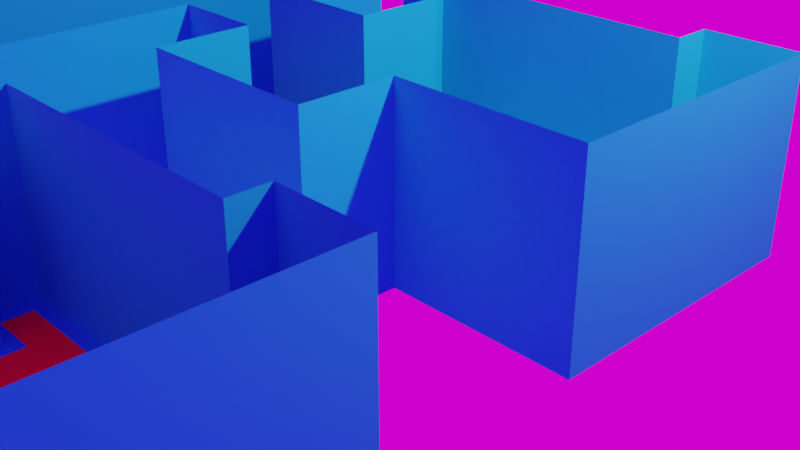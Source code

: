 # Source: room2.blend  (saved by Blender 2.82.7; exported with 4.5.12 LTS)
import bpy
from mathutils import Matrix  # noqa: F401  (used for matrix-valued properties, if any)

bpy.ops.wm.read_factory_settings(use_empty=True)
scene = bpy.context.scene
scene.name = 'Scene'

# ---- collections
col_collection = bpy.data.collections.new('Collection'); scene.collection.children.link(col_collection)

# ---- images (referenced by path relative to the original .blend; pixels are not part of the script)
import os
ASSET_DIR = os.environ.get("B2B_ASSET_DIR", "")  # directory of the original .blend (textures are referenced by path, not embedded)
HERE = os.path.dirname(os.path.abspath(__file__))  # packed textures are extracted next to this script under _unpacked/

def load_image(name, relpath, width, height, colorspace="sRGB"):
    """Load a texture the original file referenced (path relative to the .blend, or extracted next to this script)."""
    p = next((c for c in (os.path.join(HERE, relpath), os.path.join(ASSET_DIR, relpath)) if relpath and os.path.exists(c)), "")
    if p:
        img = bpy.data.images.load(p, check_existing=True)
        img.name = name
    else:  # same state as the original file: an image datablock whose file is absent (Cycles renders it pink)
        img = bpy.data.images.new(name, width, height)
        img.source = "FILE"
        img.filepath = "//" + (relpath or name)
    img.colorspace_settings.name = colorspace
    return img
img_ao4096 = load_image('AO4096', '', 4096, 4096, 'sRGB')
img_ao = load_image('AO', 'AO.png', 1024, 1024, 'Non-Color')
img_venice_sunset_1k_hdr = load_image('venice_sunset_1k.hdr', 'venice_sunset_1k.hdr', 1024, 1024, 'Linear Rec.709')

# ---- materials (node trees are filled in below, after node groups)
mat_material = bpy.data.materials.new('Material')
mat_material.alpha_threshold = 0.0
mat_material.line_color = (0.0, 0.0, 0.0, 1.0)
mat_material_001 = bpy.data.materials.new('Material.001')

# ---- node groups
ng_gltf_settings = bpy.data.node_groups.new('glTF Settings', 'ShaderNodeTree')
_s = ng_gltf_settings.interface.new_socket(name='Occlusion', in_out='INPUT', socket_type='NodeSocketFloat')
_s.subtype = 'FACTOR'
_s.min_value = 0.0
_s.max_value = 1.0
_N = ng_gltf_settings.nodes; _L = ng_gltf_settings.links
n0 = _N.new('NodeGroupInput'); n0.name = 'Group Input'; n0.location = (-200, 0)
n1 = _N.new('NodeGroupOutput'); n1.name = 'glTF Settings'; n1.location = (200, 0)
n1.is_active_output = True

# ---- material node trees
mat_material.use_nodes = True; mat_material.node_tree.nodes.clear()
_N = mat_material.node_tree.nodes; _L = mat_material.node_tree.links
n0 = _N.new('ShaderNodeBsdfPrincipled'); n0.name = 'Principled BSDF'; n0.location = (11, 185)
n0.distribution = 'GGX'
n0.subsurface_method = 'BURLEY'
n0.inputs[0].default_value = (0.0, 0.5784, 0.8, 1.0)
n0.inputs[2].default_value = 1.0
n0.inputs[3].default_value = 1.45
n0.inputs[27].default_value = (0.0, 0.0, 0.0, 1.0)
n0.inputs[28].default_value = 1.0
n1 = _N.new('ShaderNodeOutputMaterial'); n1.name = 'Material Output'; n1.location = (300, 300)
n2 = _N.new('ShaderNodeGroup'); n2.name = 'Group'; n2.location = (-93, 329)
n2.node_tree = ng_gltf_settings
n3 = _N.new('ShaderNodeTexImage'); n3.name = 'Image Texture'; n3.location = (-373, 263)
n3.image = img_ao4096
_L.new(n3.outputs[0], n2.inputs[0])
_L.new(n0.outputs[0], n1.inputs[0])
n1.is_active_output = True
mat_material_001.use_nodes = True; mat_material_001.node_tree.nodes.clear()
_N = mat_material_001.node_tree.nodes; _L = mat_material_001.node_tree.links
n0 = _N.new('ShaderNodeOutputMaterial'); n0.name = 'Material Output'; n0.location = (300, 300)
n1 = _N.new('ShaderNodeBsdfPrincipled'); n1.name = 'Principled BSDF'; n1.location = (10, 300)
n1.distribution = 'GGX'
n1.subsurface_method = 'BURLEY'
n1.inputs[0].default_value = (0.6146, 0.0005572, 0.00708, 1.0)
n1.inputs[3].default_value = 1.45
n1.inputs[27].default_value = (0.0, 0.0, 0.0, 1.0)
n1.inputs[28].default_value = 1.0
n2 = _N.new('ShaderNodeTexImage'); n2.name = 'Image Texture'; n2.location = (-379, 244)
n2.image = img_ao
_L.new(n1.outputs[0], n0.inputs[0])
n0.is_active_output = True

# ---- world
world_world = bpy.data.worlds.new('World'); scene.world = world_world
world_world.use_nodes = True; world_world.node_tree.nodes.clear()
_N = world_world.node_tree.nodes; _L = world_world.node_tree.links
n0 = _N.new('ShaderNodeOutputWorld'); n0.name = 'World Output'; n0.location = (300, 300)
n1 = _N.new('ShaderNodeBackground'); n1.name = 'Background'; n1.location = (10, 300)
n2 = _N.new('ShaderNodeTexEnvironment'); n2.name = 'Environment Texture'; n2.location = (-280, 280)
n2.image = img_venice_sunset_1k_hdr
_L.new(n1.outputs[0], n0.inputs[0])
_L.new(n2.outputs[0], n1.inputs[0])
n0.is_active_output = True
world_world.color = (0.05088, 0.05088, 0.05088)
world_world.use_sun_shadow = False
world_world.sun_shadow_jitter_overblur = 0.0
world_world.light_settings.ao_factor = 0.5
world_world.light_settings.distance = 50.0

# ---- cameras
cam_camera = bpy.data.cameras.new('Camera')
cam_camera.clip_end = 100.0
cam_camera.ortho_scale = 7.314

# ---- lights
light_light = bpy.data.lights.new('Light', 'POINT')
light_light.transmission_factor = 0.0
light_light.energy = 1000.0
light_light.shadow_soft_size = 0.1
light_light.shadow_maximum_resolution = 0.006
light_light.use_absolute_resolution = True

# ---- meshes
me_cube_001 = bpy.data.meshes.new('Cube.001')
me_cube_001.from_pydata([(-0.8561, -1.856, 0.0), (2.144, 1.456, 0.0), (2.144, 1.856, 0.0), (2.856, 1.856, 0.0), (2.856, -0.8561, 0.0), (0.8561, -0.8561, 0.0), (0.8561, -1.856, 0.0), (-0.8561, -0.8561, 0.0), (-0.8561, 1.456, 0.0), (-0.8561, 1.144, 0.0), (-0.3561, 1.144, 0.0), (-0.3561, -0.1439, 0.0), (-2.144, -0.1439, 0.0), (-3.856, -1.856, 0.0), (-2.144, -1.856, 0.0), (-2.144, -0.8561, 0.0), (-0.8561, 3.144, 0.0), (2.144, 6.456, 0.0), (2.144, 6.856, 0.0), (2.856, 6.856, 0.0), (2.856, 4.144, 0.0), (0.8561, 4.144, 0.0), (0.8561, 3.144, 0.0), (-0.8561, 4.144, 0.0), (-0.8561, 6.456, 0.0), (-0.8561, 6.144, 0.0), (-0.3561, 6.144, 0.0), (-0.3561, 4.856, 0.0), (-2.144, 4.856, 0.0), (-2.144, 6.456, 0.0), (-3.856, 6.456, 0.0), (-2.144, 4.144, 0.0), (-0.5, 0.0, 0.0), (-0.5, 1.0, 0.0), (-1.0, 1.0, 0.0), (-1.0, 1.6, 0.0), (2.0, 1.6, 0.0), (2.0, 2.0, 0.0), (3.0, 2.0, 0.0), (3.0, -1.0, 0.0), (1.0, -1.0, 0.0), (1.0, -2.0, 0.0), (-1.0, -2.0, 0.0), (-1.0, -1.0, 0.0), (-2.0, -2.0, 0.0), (-4.0, -2.0, 0.0), (-2.0, -1.0, 0.0), (-4.0, 6.6, 0.0), (-2.0, 5.0, 0.0), (-0.5, 5.0, 0.0), (-0.5, 6.0, 0.0), (-1.0, 6.0, 0.0), (-1.0, 6.6, 0.0), (2.0, 6.6, 0.0), (2.0, 7.0, 0.0), (3.0, 7.0, 0.0), (3.0, 4.0, 0.0), (1.0, 4.0, 0.0), (1.0, 3.0, 0.0), (-1.0, 3.0, 0.0), (-1.0, 4.0, 0.0), (-2.0, 0.0, 2.0), (-0.5, 0.0, 2.0), (-0.5, 1.0, 2.0), (-1.0, 1.0, 2.0), (-1.0, 1.6, 2.0), (2.0, 1.6, 2.0), (2.0, 2.0, 2.0), (3.0, 2.0, 2.0), (3.0, -1.0, 2.0), (1.0, -1.0, 2.0), (1.0, -2.0, 2.0), (-1.0, -2.0, 2.0), (-1.0, -1.0, 2.0), (-2.0, -2.0, 2.0), (-4.0, -2.0, 2.0), (-2.0, -1.0, 2.0), (-4.0, 6.6, 2.0), (-2.0, 6.6, 2.0), (-2.0, 5.0, 2.0), (-0.5, 5.0, 2.0), (-0.5, 6.0, 2.0), (-1.0, 6.0, 2.0), (-1.0, 6.6, 2.0), (2.0, 6.6, 2.0), (2.0, 7.0, 2.0), (3.0, 7.0, 2.0), (3.0, 4.0, 2.0), (1.0, 4.0, 2.0), (1.0, 3.0, 2.0), (-1.0, 3.0, 2.0), (-1.0, 4.0, 2.0), (-2.0, 4.0, 2.0), (-0.5, 0.0, 2.0), (-0.5, 1.0, 2.0), (-1.0, 1.0, 2.0), (-1.0, 1.6, 2.0), (2.0, 1.6, 2.0), (2.0, 2.0, 2.0), (3.0, 2.0, 2.0), (3.0, -1.0, 2.0), (1.0, -1.0, 2.0), (1.0, -2.0, 2.0), (-1.0, -2.0, 2.0), (-1.0, -1.0, 2.0), (-2.0, -2.0, 2.0), (-4.0, -2.0, 2.0), (-2.0, -1.0, 2.0), (-2.0, 5.0, 2.0), (-0.5, 5.0, 2.0), (-0.5, 6.0, 2.0), (-1.0, 6.0, 2.0), (-1.0, 6.6, 2.0), (2.0, 6.6, 2.0), (2.0, 7.0, 2.0), (3.0, 7.0, 2.0), (3.0, 4.0, 2.0), (1.0, 4.0, 2.0), (1.0, 3.0, 2.0), (-1.0, 3.0, 2.0), (-1.0, 4.0, 2.0), (-4.0, 6.6, 2.0), (-2.0, 0.0, 0.0), (-0.5, 0.0, 0.0), (-0.5, 1.0, 0.0), (-1.0, 1.0, 0.0), (-1.0, 1.6, 0.0), (2.0, 1.6, 0.0), (2.0, 2.0, 0.0), (3.0, 2.0, 0.0), (3.0, -1.0, 0.0), (1.0, -1.0, 0.0), (1.0, -2.0, 0.0), (-1.0, -2.0, 0.0), (-1.0, -1.0, 0.0), (-2.0, -2.0, 0.0), (-4.0, -2.0, 0.0), (-2.0, -1.0, 0.0), (-4.0, 6.6, 0.0), (-2.0, 6.6, 0.0), (-2.0, 5.0, 0.0), (-0.5, 5.0, 0.0), (-0.5, 6.0, 0.0), (-1.0, 6.0, 0.0), (-1.0, 6.6, 0.0), (2.0, 6.6, 0.0), (2.0, 7.0, 0.0), (3.0, 7.0, 0.0), (3.0, 4.0, 0.0), (1.0, 4.0, 0.0), (1.0, 3.0, 0.0), (-1.0, 3.0, 0.0), (-1.0, 4.0, 0.0), (-2.0, 4.0, 0.0)], [], [(11, 12, 31, 23, 16, 22, 21, 20, 19, 18, 17, 24, 25, 26, 27, 28, 29, 30, 13, 14, 15, 7, 0, 6, 5, 4, 3, 2, 1, 8, 9, 10), (148, 149, 57, 56), (135, 136, 45, 44), (149, 150, 58, 57), (137, 135, 44, 46), (150, 151, 59, 58), (134, 137, 46, 43), (123, 124, 33, 32), (151, 152, 60, 59), (124, 125, 34, 33), (125, 126, 35, 34), (140, 141, 49, 48), (126, 127, 36, 35), (136, 138, 47, 45), (141, 142, 50, 49), (127, 128, 37, 36), (142, 143, 51, 50), (128, 129, 38, 37), (143, 144, 52, 51), (129, 130, 39, 38), (144, 145, 53, 52), (130, 131, 40, 39), (145, 146, 54, 53), (131, 132, 41, 40), (146, 147, 55, 54), (132, 133, 42, 41), (147, 148, 56, 55), (133, 134, 43, 42), (87, 116, 117, 88), (74, 105, 106, 75), (88, 117, 118, 89), (76, 107, 105, 74), (89, 118, 119, 90), (73, 104, 107, 76), (62, 93, 94, 63), (90, 119, 120, 91), (63, 94, 95, 64), (64, 95, 96, 65), (79, 108, 109, 80), (65, 96, 97, 66), (75, 106, 121, 77), (80, 109, 110, 81), (66, 97, 98, 67), (81, 110, 111, 82), (67, 98, 99, 68), (82, 111, 112, 83), (68, 99, 100, 69), (83, 112, 113, 84), (69, 100, 101, 70), (84, 113, 114, 85), (70, 101, 102, 71), (85, 114, 115, 86), (71, 102, 103, 72), (86, 115, 116, 87), (72, 103, 104, 73), (51, 111, 110, 50), (36, 97, 96, 35), (52, 112, 111, 51), (37, 98, 97, 36), (53, 113, 112, 52), (38, 99, 98, 37), (54, 114, 113, 53), (39, 100, 99, 38), (32, 93, 62, 123), (55, 115, 114, 54), (40, 101, 100, 39), (56, 116, 115, 55), (41, 102, 101, 40), (123, 62, 61, 122), (57, 117, 116, 56), (42, 103, 102, 41), (58, 118, 117, 57), (139, 78, 77, 138), (43, 104, 103, 42), (152, 91, 120, 60), (153, 92, 91, 152), (59, 119, 118, 58), (140, 79, 78, 139), (45, 106, 105, 44), (138, 77, 121, 47), (122, 61, 92, 153), (60, 120, 119, 59), (44, 105, 107, 46), (47, 121, 106, 45), (46, 107, 104, 43), (48, 108, 79, 140), (33, 94, 93, 32), (49, 109, 108, 48), (34, 95, 94, 33), (50, 110, 109, 49), (35, 96, 95, 34), (12, 11, 123, 122), (11, 10, 124, 123), (10, 9, 125, 124), (9, 8, 126, 125), (8, 1, 127, 126), (1, 2, 128, 127), (2, 3, 129, 128), (3, 4, 130, 129), (4, 5, 131, 130), (5, 6, 132, 131), (6, 0, 133, 132), (0, 7, 134, 133), (14, 13, 136, 135), (15, 14, 135, 137), (7, 15, 137, 134), (30, 29, 139, 138), (29, 28, 140, 139), (28, 27, 141, 140), (27, 26, 142, 141), (26, 25, 143, 142), (25, 24, 144, 143), (24, 17, 145, 144), (17, 18, 146, 145), (18, 19, 147, 146), (19, 20, 148, 147), (20, 21, 149, 148), (21, 22, 150, 149), (22, 16, 151, 150), (16, 23, 152, 151), (23, 31, 153, 152), (31, 12, 122, 153), (13, 30, 138, 136)])
me_cube_001.polygons.foreach_set('material_index', [1, 0, 0, 0, 0, 0, 0, 0, 0, 0, 0, 0, 0, 0, 0, 0, 0, 0, 0, 0, 0, 0, 0, 0, 0, 0, 0, 0, 0, 0, 0, 0, 0, 0, 0, 0, 0, 0, 0, 0, 0, 0, 0, 0, 0, 0, 0, 0, 0, 0, 0, 0, 0, 0, 0, 0, 0, 0, 0, 0, 0, 0, 0, 0, 0, 0, 0, 0, 0, 0, 0, 0, 0, 0, 0, 0, 0, 0, 0, 0, 0, 0, 0, 0, 0, 0, 0, 0, 0, 0, 0, 0, 0, 0, 0, 0, 0, 0, 0, 0, 0, 0, 0, 0, 0, 0, 0, 0, 0, 0, 0, 0, 0, 0, 0, 0, 0, 0, 0, 0, 0, 0, 0])
_uv = me_cube_001.uv_layers.new(name='UVMap')
_uv.uv.foreach_set('vector', [0.2397, 0.5103, 0.3674, 0.5103, 0.3674, 0.204, 0.2754, 0.204, 0.2754, 0.2754, 0.1531, 0.2754, 0.1531, 0.204, 0.01028, 0.204, 0.01028, 0.01028, 0.06115, 0.01028, 0.06115, 0.03885, 0.2754, 0.03885, 0.2754, 0.06115, 0.2397, 0.06115, 0.2397, 0.1531, 0.3674, 0.1531, 0.3674, 0.03885, 0.4897, 0.03885, 0.4897, 0.6326, 0.3674, 0.6326, 0.3674, 0.5612, 0.2754, 0.5612, 0.2754, 0.6326, 0.1531, 0.6326, 0.1531, 0.5612, 0.01028, 0.5612, 0.01028, 0.3674, 0.06115, 0.3674, 0.06115, 0.396, 0.2754, 0.396, 0.2754, 0.4183, 0.2397, 0.4183, 0.0, 0.0, 0.0, 0.0, 0.0, 0.0, 0.0, 0.0, 0.0, 0.0, 0.0, 0.0, 0.0, 0.0, 0.0, 0.0, 0.0, 0.0, 0.0, 0.0, 0.0, 0.0, 0.0, 0.0, 0.0, 0.0, 0.0, 0.0, 0.0, 0.0, 0.0, 0.0, 0.0, 0.0, 0.0, 0.0, 0.0, 0.0, 0.0, 0.0, 0.0, 0.0, 0.0, 0.0, 0.0, 0.0, 0.0, 0.0, 0.0, 0.0, 0.0, 0.0, 0.0, 0.0, 0.0, 0.0, 0.0, 0.0, 0.0, 0.0, 0.0, 0.0, 0.0, 0.0, 0.0, 0.0, 0.0, 0.0, 0.0, 0.0, 0.0, 0.0, 0.0, 0.0, 0.0, 0.0, 0.0, 0.0, 0.0, 0.0, 0.0, 0.0, 0.0, 0.0, 0.0, 0.0, 0.0, 0.0, 0.0, 0.0, 0.0, 0.0, 0.0, 0.0, 0.0, 0.0, 0.0, 0.0, 0.0, 0.0, 0.0, 0.0, 0.0, 0.0, 0.0, 0.0, 0.0, 0.0, 0.0, 0.0, 0.0, 0.0, 0.0, 0.0, 0.0, 0.0, 0.0, 0.0, 0.0, 0.0, 0.0, 0.0, 0.0, 0.0, 0.0, 0.0, 0.0, 0.0, 0.0, 0.0, 0.0, 0.0, 0.0, 0.0, 0.0, 0.0, 0.0, 0.0, 0.0, 0.0, 0.0, 0.0, 0.0, 0.0, 0.0, 0.0, 0.0, 0.0, 0.0, 0.0, 0.0, 0.0, 0.0, 0.0, 0.0, 0.0, 0.0, 0.0, 0.0, 0.0, 0.0, 0.0, 0.0, 0.0, 0.0, 0.0, 0.0, 0.0, 0.0, 0.0, 0.0, 0.0, 0.0, 0.0, 0.0, 0.0, 0.0, 0.0, 0.0, 0.0, 0.0, 0.0, 0.0, 0.0, 0.0, 0.0, 0.0, 0.0, 0.0, 0.0, 0.0, 0.0, 0.0, 0.0, 0.0, 0.0, 0.0, 0.0, 0.0, 0.0, 0.0, 0.0, 0.0, 0.0, 0.0, 0.0, 0.0, 0.0, 0.0, 0.0, 0.0, 0.0, 0.0, 0.0, 0.0, 0.0, 0.0, 0.0, 0.0, 0.0, 0.0, 0.0, 0.0, 0.0, 0.0, 0.0, 0.0, 0.0, 0.0, 0.0, 0.0, 0.0, 0.0, 0.0, 0.0, 0.0, 0.0, 0.0, 0.0, 0.0, 0.0, 0.0, 0.0, 0.0, 0.0, 0.0, 0.0, 0.0, 0.0, 0.0, 0.0, 0.0, 0.0, 0.0, 0.0, 0.0, 0.0, 0.0, 0.0, 0.0, 0.0, 0.0, 0.0, 0.0, 0.0, 0.0, 0.0, 0.0, 0.0, 0.0, 0.0, 0.0, 0.0, 0.0, 0.0, 0.0, 0.0, 0.0, 0.0, 0.0, 0.0, 0.0, 0.0, 0.0, 0.0, 0.0, 0.0, 0.0, 0.0, 0.0, 0.0, 0.0, 0.0, 0.0, 0.0, 0.0, 0.0, 0.0, 0.0, 0.0, 0.0, 0.0, 0.0, 0.0, 0.0, 0.0, 0.0, 0.0, 0.0, 0.0, 0.0, 0.0, 0.0, 0.0, 0.0, 0.0, 0.0, 0.0, 0.0, 0.0, 0.0, 0.0, 0.0, 0.0, 0.0, 0.0, 0.0, 0.0, 0.0, 0.0, 0.0, 0.0, 0.0, 0.0, 0.0, 0.0, 0.0, 0.0, 0.0, 0.0, 0.0, 0.0, 0.0, 0.0, 0.0, 0.0, 0.0, 0.0, 0.0, 0.0, 0.0, 0.0, 0.0, 0.0, 0.0, 0.0, 0.0, 0.0, 0.0, 0.0, 0.0, 0.0, 0.0, 0.0, 0.0, 0.0, 0.0, 0.0, 0.0, 0.0, 0.0, 0.0, 0.0, 0.0, 0.0, 0.0, 0.0, 0.0, 0.0, 0.0, 0.0, 0.0, 0.0, 0.0, 0.0, 0.0, 0.0, 0.0, 0.0, 0.0, 0.0, 0.0, 0.0, 0.0, 0.0, 0.0, 0.0, 0.0, 0.0, 0.0, 0.0, 0.0, 0.0, 0.0, 0.0, 0.0, 0.0, 0.0, 0.0, 0.0, 0.0, 0.0, 0.0, 0.0, 0.0, 0.0, 0.0, 0.0, 0.0, 0.0, 0.0, 0.0, 0.0, 0.0, 0.0, 0.0, 0.0, 0.0, 0.0, 0.0, 0.0, 0.0, 0.9286, 0.9286, 0.9286, 0.7857, 0.9643, 0.7857, 0.9643, 0.9286, 0.5, 0.6143, 0.6429, 0.6143, 0.6429, 0.8286, 0.5, 0.8286, 0.4286, 0.7857, 0.4286, 0.6429, 0.4714, 0.6429, 0.4714, 0.7857, 0.9, 0.7857, 0.9, 0.9286, 0.8714, 0.9286, 0.8714, 0.7857, 0.6429, 0.5, 0.7857, 0.5, 0.7857, 0.7143, 0.6429, 0.7143, 0.9286, 0.1429, 0.9286, 0.0, 1.0, 0.0, 1.0, 0.1429, 0.9, 0.9286, 0.9, 0.7857, 0.9286, 0.7857, 0.9286, 0.9286, 0.1429, 0.8571, 1.703e-08, 0.8571, 0.0, 0.6429, 0.1429, 0.6429, 0.0, 0.0, 0.0, 0.0, 0.0, 0.0, 0.0, 0.0, 0.5714, 0.9714, 0.5714, 0.8286, 0.6429, 0.8286, 0.6429, 0.9714, 0.4286, 0.7857, 0.4286, 0.9286, 0.2857, 0.9286, 0.2857, 0.7857, 0.7857, 0.5, 0.6429, 0.5, 0.6429, 0.2857, 0.7857, 0.2857, 0.5, 0.9714, 0.5, 0.8286, 0.5714, 0.8286, 0.5714, 0.9714, 0.7857, 0.3571, 0.7857, 0.2143, 0.8929, 0.2143, 0.8929, 0.3571, 0.2857, 0.7857, 0.1429, 0.7857, 0.1429, 0.6429, 0.2857, 0.6429, 0.6429, 0.8571, 0.6429, 0.7143, 0.7857, 0.7143, 0.7857, 0.8571, 3.406e-08, 1.0, 0.0, 0.8571, 0.07143, 0.8571, 0.07143, 1.0, 0.1429, 0.9286, 0.1429, 0.7857, 0.2857, 0.7857, 0.2857, 0.9286, 0.8571, 0.7857, 0.8571, 0.6429, 0.9286, 0.6429, 0.9286, 0.7857, 0.0, 0.0, 0.0, 0.0, 0.0, 0.0, 0.0, 0.0, 0.7143, 0.8571, 0.7143, 1.0, 0.6429, 1.0, 0.6429, 0.8571, 0.2857, 0.7857, 0.2857, 0.6429, 0.4286, 0.6429, 0.4286, 0.7857, 0.7857, 0.6429, 0.7857, 0.5, 0.9, 0.5, 0.9, 0.6429, 0.9286, 0.1429, 0.7857, 0.1429, 0.7857, 3.406e-08, 0.9286, 0.0, 0.0, 0.0, 0.0, 0.0, 0.0, 0.0, 0.0, 0.0, 0.7857, 0.2857, 0.6429, 0.2857, 0.6429, 0.0, 0.7857, 0.0, 0.7857, 0.9286, 0.7857, 0.7857, 0.8571, 0.7857, 0.8571, 0.9286, 0.9, 0.6429, 0.9, 0.5, 0.9714, 0.5, 0.9714, 0.6429, 0.6429, 0.6143, 0.5, 0.6143, 0.5, 4.257e-08, 0.6429, 0.0, 0.8929, 0.5, 0.8929, 0.3571, 0.9643, 0.3571, 0.9643, 0.5, 0.0, 0.0, 0.0, 0.0, 0.0, 0.0, 0.0, 0.0, 0.8929, 0.3571, 0.8929, 0.2143, 0.9643, 0.2143, 0.9643, 0.3571, 0.7857, 0.5, 0.7857, 0.3571, 0.8929, 0.3571, 0.8929, 0.5, 0.9286, 0.7857, 0.9286, 0.6429, 0.9643, 0.6429, 0.9643, 0.7857, 0.7857, 0.7857, 0.7857, 0.6429, 0.8571, 0.6429, 0.8571, 0.7857, 0.4714, 0.7857, 0.4714, 0.9286, 0.4286, 0.9286, 0.4286, 0.7857, 0.3674, 0.5103, 0.2397, 0.5103, 0.25, 0.5, 0.3571, 0.5, 0.2397, 0.5103, 0.2397, 0.4183, 0.25, 0.4286, 0.25, 0.5, 0.2397, 0.4183, 0.2754, 0.4183, 0.2857, 0.4286, 0.25, 0.4286, 0.2754, 0.4183, 0.2754, 0.396, 0.2857, 0.3857, 0.2857, 0.4286, 0.2754, 0.396, 0.06115, 0.396, 0.07143, 0.3857, 0.2857, 0.3857, 0.06115, 0.396, 0.06115, 0.3674, 0.07143, 0.3571, 0.07143, 0.3857, 0.06115, 0.3674, 0.01028, 0.3674, 3.406e-08, 0.3571, 0.07143, 0.3571, 0.01028, 0.3674, 0.01028, 0.5612, 3.406e-08, 0.5714, 3.406e-08, 0.3571, 0.01028, 0.5612, 0.1531, 0.5612, 0.1429, 0.5714, 3.406e-08, 0.5714, 0.1531, 0.5612, 0.1531, 0.6326, 0.1429, 0.6429, 0.1429, 0.5714, 0.1531, 0.6326, 0.2754, 0.6326, 0.2857, 0.6429, 0.1429, 0.6429, 0.2754, 0.6326, 0.2754, 0.5612, 0.2857, 0.5714, 0.2857, 0.6429, 0.3674, 0.6326, 0.4897, 0.6326, 0.5, 0.6429, 0.3571, 0.6429, 0.3674, 0.5612, 0.3674, 0.6326, 0.3571, 0.6429, 0.3571, 0.5714, 0.2754, 0.5612, 0.3674, 0.5612, 0.3571, 0.5714, 0.2857, 0.5714, 0.4897, 0.03885, 0.3674, 0.03885, 0.3571, 0.02857, 0.5, 0.02857, 0.3674, 0.03885, 0.3674, 0.1531, 0.3571, 0.1429, 0.3571, 0.02857, 0.3674, 0.1531, 0.2397, 0.1531, 0.25, 0.1429, 0.3571, 0.1429, 0.2397, 0.1531, 0.2397, 0.06115, 0.25, 0.07143, 0.25, 0.1429, 0.2397, 0.06115, 0.2754, 0.06115, 0.2857, 0.07143, 0.25, 0.07143, 0.2754, 0.06115, 0.2754, 0.03885, 0.2857, 0.02857, 0.2857, 0.07143, 0.2754, 0.03885, 0.06115, 0.03885, 0.07143, 0.02857, 0.2857, 0.02857, 0.06115, 0.03885, 0.06115, 0.01028, 0.07143, 0.0, 0.07143, 0.02857, 0.06115, 0.01028, 0.01028, 0.01028, 0.0, 0.0, 0.07143, 0.0, 0.01028, 0.01028, 0.01028, 0.204, 0.0, 0.2143, 0.0, 0.0, 0.01028, 0.204, 0.1531, 0.204, 0.1429, 0.2143, 0.0, 0.2143, 0.1531, 0.204, 0.1531, 0.2754, 0.1429, 0.2857, 0.1429, 0.2143, 0.1531, 0.2754, 0.2754, 0.2754, 0.2857, 0.2857, 0.1429, 0.2857, 0.2754, 0.2754, 0.2754, 0.204, 0.2857, 0.2143, 0.2857, 0.2857, 0.2754, 0.204, 0.3674, 0.204, 0.3571, 0.2143, 0.2857, 0.2143, 0.3674, 0.204, 0.3674, 0.5103, 0.3571, 0.5, 0.3571, 0.2143, 0.4897, 0.6326, 0.4897, 0.03885, 0.5, 0.02857, 0.5, 0.6429])
me_cube_001.materials.append(mat_material)
me_cube_001.materials.append(mat_material_001)
me_cube_001.use_remesh_preserve_volume = False
me_cube_001.use_remesh_preserve_attributes = False
me_cube_001.use_mirror_vertex_groups = False
me_cube_001.update()
me_cube_003 = bpy.data.meshes.new('Cube.003')
me_cube_003.from_pydata([(-0.8561, 4.768e-07, 6.856), (2.144, 2.384e-07, 3.544), (2.144, 2.384e-07, 3.144), (2.856, 2.384e-07, 3.144), (2.856, 4.768e-07, 5.856), (0.8561, 4.768e-07, 5.856), (0.8561, 4.768e-07, 6.856), (-0.8561, 4.768e-07, 5.856), (-0.8561, 2.384e-07, 3.544), (-0.8561, 2.384e-07, 3.856), (-0.3561, 2.384e-07, 3.856), (-0.3561, 0.0, 5.144), (-2.144, 0.0, 5.144), (-3.856, 4.768e-07, 6.856), (-2.144, 4.768e-07, 6.856), (-2.144, 4.768e-07, 5.856), (-0.8561, 1.192e-07, 1.856), (2.144, -1.192e-07, -1.456), (2.144, -1.192e-07, -1.856), (2.856, -1.192e-07, -1.856), (2.856, 5.96e-08, 0.8561), (0.8561, 5.96e-08, 0.8561), (0.8561, 1.192e-07, 1.856), (-0.8561, 5.96e-08, 0.8561), (-0.8561, -1.192e-07, -1.456), (-0.8561, 0.0, -1.144), (-0.3561, 0.0, -1.144), (-0.3561, 0.0, 0.1439), (-2.144, 0.0, 0.1439), (-2.144, -1.192e-07, -1.456), (-3.856, -1.192e-07, -1.456), (-2.144, 5.96e-08, 0.8561)], [], [(11, 12, 31, 23, 16, 22, 21, 20, 19, 18, 17, 24, 25, 26, 27, 28, 29, 30, 13, 14, 15, 7, 0, 6, 5, 4, 3, 2, 1, 8, 9, 10)])
me_cube_003.materials.append(mat_material)
me_cube_003.use_remesh_preserve_volume = False
me_cube_003.use_remesh_preserve_attributes = False
me_cube_003.use_mirror_vertex_groups = False
me_cube_003.update()

# ---- objects
ob_light = bpy.data.objects.new('Light', light_light)
ob_camera = bpy.data.objects.new('Camera', cam_camera)
ob_room = bpy.data.objects.new('room', me_cube_001)
ob_navmesh = bpy.data.objects.new('navMesh', me_cube_003)

# ---- transforms, parenting, visibility, modifiers, constraints
ob_light.location = (4.076, 1.005, 5.904)
ob_light.rotation_euler = (0.6503, 0.05522, 1.866)
ob_light.lock_rotations_4d = False
ob_light.empty_display_type = 'ARROWS'
ob_light.color = (0.0, 0.0, 0.0, 0.0)
ob_light.lineart.crease_threshold = 0.0
ob_camera.location = (7.359, -6.926, 4.958)
ob_camera.rotation_euler = (1.109, 0.0, 0.8149)
ob_camera.lock_rotations_4d = False
ob_camera.empty_display_type = 'ARROWS'
ob_camera.color = (0.0, 0.0, 0.0, 0.0)
ob_camera.display_type = 'WIRE'
ob_camera.lineart.crease_threshold = 0.0
ob_room.location = (0.0, -5.0, 0.0)
ob_room.lock_rotations_4d = False
ob_room.empty_display_type = 'ARROWS'
ob_room.lineart.crease_threshold = 0.0
ob_navmesh.location = (0.0, 0.0, 0.0)
ob_navmesh.rotation_euler = (1.571, -0.0, 0.0)
ob_navmesh.lock_rotations_4d = False
ob_navmesh.empty_display_type = 'ARROWS'
ob_navmesh.lineart.crease_threshold = 0.0

# ---- collection membership
col_collection.objects.link(ob_light)
col_collection.objects.link(ob_camera)
col_collection.objects.link(ob_room)
col_collection.objects.link(ob_navmesh)

# ---- scene / render settings (as saved in the file)
scene.camera = ob_camera
scene.frame_start = 1; scene.frame_end = 250; scene.frame_set(1)
scene.render.engine = 'CYCLES'
scene.cycles.use_denoising = False
scene.cycles.samples = 256
scene.cycles.sampling_pattern = 'TABULATED_SOBOL'
scene.cycles.use_adaptive_sampling = False
scene.cycles.use_light_tree = False
scene.cycles.bake_type = 'AO'
scene.view_settings.view_transform = 'Filmic'
bpy.context.view_layer.update()
